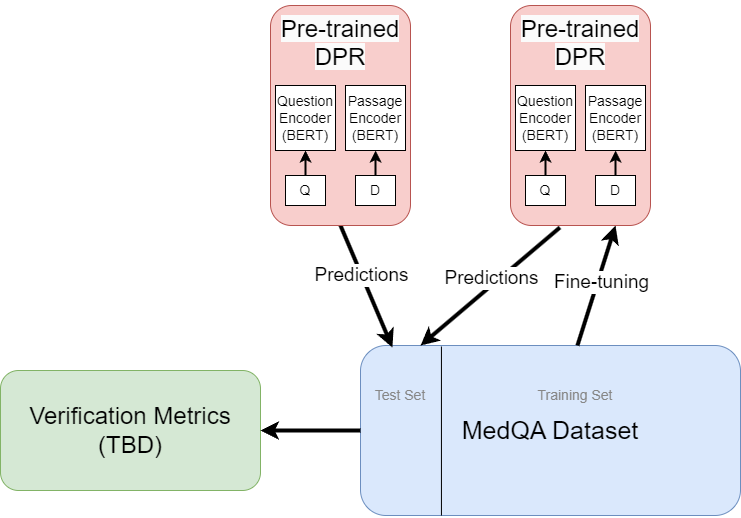

The diagram above was exported from draw.io. Its source (the exported page's mxGraphModel, read from the mxfile embedded in the PNG):
<mxGraphModel dx="2336" dy="888" grid="1" gridSize="10" guides="1" tooltips="1" connect="1" arrows="1" fold="1" page="1" pageScale="1" pageWidth="827" pageHeight="1169" math="0" shadow="0">
  <root>
    <mxCell id="0" />
    <mxCell id="1" parent="0" />
    <mxCell id="_fooQEUrzrts6ERTLl9H-5" value="" style="group;fillStyle=auto;fontSize=14;" vertex="1" connectable="0" parent="1">
      <mxGeometry x="180" y="390" width="380" height="170" as="geometry" />
    </mxCell>
    <mxCell id="_fooQEUrzrts6ERTLl9H-1" value="&lt;font style=&quot;font-size: 25px;&quot;&gt;MedQA Dataset&lt;/font&gt;" style="rounded=1;whiteSpace=wrap;html=1;fontSize=24;fillColor=#dae8fc;strokeColor=#6c8ebf;" vertex="1" parent="_fooQEUrzrts6ERTLl9H-5">
      <mxGeometry width="380" height="170" as="geometry" />
    </mxCell>
    <mxCell id="_fooQEUrzrts6ERTLl9H-2" value="" style="endArrow=none;html=1;rounded=0;exitX=0.213;exitY=0.006;exitDx=0;exitDy=0;exitPerimeter=0;entryX=0.213;entryY=1;entryDx=0;entryDy=0;entryPerimeter=0;" edge="1" parent="_fooQEUrzrts6ERTLl9H-5" source="_fooQEUrzrts6ERTLl9H-1" target="_fooQEUrzrts6ERTLl9H-1">
      <mxGeometry width="50" height="50" relative="1" as="geometry">
        <mxPoint x="90" y="-30" as="sourcePoint" />
        <mxPoint x="140" y="-80" as="targetPoint" />
      </mxGeometry>
    </mxCell>
    <mxCell id="_fooQEUrzrts6ERTLl9H-3" value="&lt;font style=&quot;font-size: 14px;&quot;&gt;Training Set&lt;/font&gt;" style="text;html=1;strokeColor=none;fillColor=none;align=center;verticalAlign=middle;whiteSpace=wrap;rounded=0;fontColor=#878787;container=0;" vertex="1" parent="_fooQEUrzrts6ERTLl9H-5">
      <mxGeometry x="160" y="40" width="110" height="20" as="geometry" />
    </mxCell>
    <mxCell id="_fooQEUrzrts6ERTLl9H-4" value="&lt;font style=&quot;font-size: 14px;&quot;&gt;Test Set&lt;/font&gt;" style="text;html=1;strokeColor=none;fillColor=none;align=center;verticalAlign=middle;whiteSpace=wrap;rounded=0;fontColor=#878787;" vertex="1" parent="_fooQEUrzrts6ERTLl9H-5">
      <mxGeometry x="10" y="35" width="60" height="30" as="geometry" />
    </mxCell>
    <mxCell id="_fooQEUrzrts6ERTLl9H-8" style="rounded=0;orthogonalLoop=1;jettySize=auto;html=1;strokeWidth=4;entryX=0.75;entryY=1;entryDx=0;entryDy=0;" edge="1" parent="1" source="_fooQEUrzrts6ERTLl9H-1" target="_fooQEUrzrts6ERTLl9H-26">
      <mxGeometry relative="1" as="geometry" />
    </mxCell>
    <mxCell id="_fooQEUrzrts6ERTLl9H-11" value="Fine-tuning" style="edgeLabel;html=1;align=center;verticalAlign=middle;resizable=0;points=[];fontSize=19;" vertex="1" connectable="0" parent="_fooQEUrzrts6ERTLl9H-8">
      <mxGeometry x="0.059" relative="1" as="geometry">
        <mxPoint x="3" as="offset" />
      </mxGeometry>
    </mxCell>
    <mxCell id="_fooQEUrzrts6ERTLl9H-9" style="rounded=0;orthogonalLoop=1;jettySize=auto;html=1;entryX=0.158;entryY=0;entryDx=0;entryDy=0;entryPerimeter=0;strokeWidth=4;exitX=0.353;exitY=1.009;exitDx=0;exitDy=0;exitPerimeter=0;" edge="1" parent="1" source="_fooQEUrzrts6ERTLl9H-26" target="_fooQEUrzrts6ERTLl9H-1">
      <mxGeometry relative="1" as="geometry" />
    </mxCell>
    <mxCell id="_fooQEUrzrts6ERTLl9H-34" value="Predictions" style="edgeLabel;html=1;align=center;verticalAlign=middle;resizable=0;points=[];fontSize=19;" vertex="1" connectable="0" parent="_fooQEUrzrts6ERTLl9H-9">
      <mxGeometry x="-0.1592" y="1" relative="1" as="geometry">
        <mxPoint x="-11" as="offset" />
      </mxGeometry>
    </mxCell>
    <mxCell id="_fooQEUrzrts6ERTLl9H-10" style="rounded=0;orthogonalLoop=1;jettySize=auto;html=1;entryX=0.084;entryY=0.012;entryDx=0;entryDy=0;entryPerimeter=0;strokeWidth=4;exitX=0.5;exitY=1;exitDx=0;exitDy=0;" edge="1" parent="1" source="_fooQEUrzrts6ERTLl9H-14" target="_fooQEUrzrts6ERTLl9H-1">
      <mxGeometry relative="1" as="geometry" />
    </mxCell>
    <mxCell id="_fooQEUrzrts6ERTLl9H-35" value="Predictions" style="edgeLabel;html=1;align=center;verticalAlign=middle;resizable=0;points=[];fontSize=19;" vertex="1" connectable="0" parent="_fooQEUrzrts6ERTLl9H-10">
      <mxGeometry x="-0.1941" relative="1" as="geometry">
        <mxPoint x="-1" as="offset" />
      </mxGeometry>
    </mxCell>
    <mxCell id="_fooQEUrzrts6ERTLl9H-12" value="Verification Metrics (TBD)" style="rounded=1;whiteSpace=wrap;html=1;fontSize=24;fillColor=#d5e8d4;strokeColor=#82b366;" vertex="1" parent="1">
      <mxGeometry x="-180" y="415" width="260" height="120" as="geometry" />
    </mxCell>
    <mxCell id="_fooQEUrzrts6ERTLl9H-13" style="rounded=0;orthogonalLoop=1;jettySize=auto;html=1;exitX=0;exitY=0.5;exitDx=0;exitDy=0;strokeWidth=4;" edge="1" parent="1" source="_fooQEUrzrts6ERTLl9H-1" target="_fooQEUrzrts6ERTLl9H-12">
      <mxGeometry relative="1" as="geometry" />
    </mxCell>
    <mxCell id="_fooQEUrzrts6ERTLl9H-23" value="" style="group" vertex="1" connectable="0" parent="1">
      <mxGeometry x="90" y="50" width="140" height="220" as="geometry" />
    </mxCell>
    <mxCell id="_fooQEUrzrts6ERTLl9H-14" value="" style="rounded=1;whiteSpace=wrap;html=1;fillColor=#f8cecc;strokeColor=#b85450;" vertex="1" parent="_fooQEUrzrts6ERTLl9H-23">
      <mxGeometry width="140" height="220" as="geometry" />
    </mxCell>
    <mxCell id="_fooQEUrzrts6ERTLl9H-15" value="Question Encoder (BERT)" style="rounded=0;whiteSpace=wrap;html=1;fontSize=14;" vertex="1" parent="_fooQEUrzrts6ERTLl9H-23">
      <mxGeometry x="5" y="80" width="60" height="65" as="geometry" />
    </mxCell>
    <mxCell id="_fooQEUrzrts6ERTLl9H-17" value="Passage Encoder (BERT)" style="rounded=0;whiteSpace=wrap;html=1;fontSize=14;" vertex="1" parent="_fooQEUrzrts6ERTLl9H-23">
      <mxGeometry x="75" y="80" width="60" height="65" as="geometry" />
    </mxCell>
    <mxCell id="_fooQEUrzrts6ERTLl9H-18" value="&#10;&lt;span style=&quot;color: rgb(0, 0, 0); font-family: Helvetica; font-size: 24px; font-style: normal; font-variant-ligatures: normal; font-variant-caps: normal; font-weight: 400; letter-spacing: normal; orphans: 2; text-align: center; text-indent: 0px; text-transform: none; widows: 2; word-spacing: 0px; -webkit-text-stroke-width: 0px; background-color: rgb(251, 251, 251); text-decoration-thickness: initial; text-decoration-style: initial; text-decoration-color: initial; float: none; display: inline !important;&quot;&gt;Pre-trained DPR&lt;/span&gt;&#10;&#10;" style="text;html=1;align=center;verticalAlign=middle;whiteSpace=wrap;rounded=0;" vertex="1" parent="_fooQEUrzrts6ERTLl9H-23">
      <mxGeometry x="5" y="10" width="130" height="70" as="geometry" />
    </mxCell>
    <mxCell id="_fooQEUrzrts6ERTLl9H-21" style="edgeStyle=orthogonalEdgeStyle;rounded=0;orthogonalLoop=1;jettySize=auto;html=1;entryX=0.5;entryY=1;entryDx=0;entryDy=0;strokeWidth=2;" edge="1" parent="_fooQEUrzrts6ERTLl9H-23" source="_fooQEUrzrts6ERTLl9H-19" target="_fooQEUrzrts6ERTLl9H-15">
      <mxGeometry relative="1" as="geometry" />
    </mxCell>
    <mxCell id="_fooQEUrzrts6ERTLl9H-19" value="Q" style="rounded=0;whiteSpace=wrap;html=1;fontSize=14;" vertex="1" parent="_fooQEUrzrts6ERTLl9H-23">
      <mxGeometry x="15" y="170" width="40" height="30" as="geometry" />
    </mxCell>
    <mxCell id="_fooQEUrzrts6ERTLl9H-22" style="edgeStyle=orthogonalEdgeStyle;rounded=0;orthogonalLoop=1;jettySize=auto;html=1;strokeWidth=2;" edge="1" parent="_fooQEUrzrts6ERTLl9H-23" source="_fooQEUrzrts6ERTLl9H-20" target="_fooQEUrzrts6ERTLl9H-17">
      <mxGeometry relative="1" as="geometry" />
    </mxCell>
    <mxCell id="_fooQEUrzrts6ERTLl9H-20" value="D" style="rounded=0;whiteSpace=wrap;html=1;fontSize=14;" vertex="1" parent="_fooQEUrzrts6ERTLl9H-23">
      <mxGeometry x="85" y="170" width="40" height="30" as="geometry" />
    </mxCell>
    <mxCell id="_fooQEUrzrts6ERTLl9H-25" value="" style="group" vertex="1" connectable="0" parent="1">
      <mxGeometry x="330" y="50" width="140" height="220" as="geometry" />
    </mxCell>
    <mxCell id="_fooQEUrzrts6ERTLl9H-26" value="" style="rounded=1;whiteSpace=wrap;html=1;fillColor=#f8cecc;strokeColor=#b85450;" vertex="1" parent="_fooQEUrzrts6ERTLl9H-25">
      <mxGeometry width="140" height="220" as="geometry" />
    </mxCell>
    <mxCell id="_fooQEUrzrts6ERTLl9H-27" value="Question Encoder (BERT)" style="rounded=0;whiteSpace=wrap;html=1;fontSize=14;" vertex="1" parent="_fooQEUrzrts6ERTLl9H-25">
      <mxGeometry x="5" y="80" width="60" height="65" as="geometry" />
    </mxCell>
    <mxCell id="_fooQEUrzrts6ERTLl9H-28" value="Passage Encoder (BERT)" style="rounded=0;whiteSpace=wrap;html=1;fontSize=14;" vertex="1" parent="_fooQEUrzrts6ERTLl9H-25">
      <mxGeometry x="75" y="80" width="60" height="65" as="geometry" />
    </mxCell>
    <mxCell id="_fooQEUrzrts6ERTLl9H-29" value="&#10;&lt;span style=&quot;color: rgb(0, 0, 0); font-family: Helvetica; font-size: 24px; font-style: normal; font-variant-ligatures: normal; font-variant-caps: normal; font-weight: 400; letter-spacing: normal; orphans: 2; text-align: center; text-indent: 0px; text-transform: none; widows: 2; word-spacing: 0px; -webkit-text-stroke-width: 0px; background-color: rgb(251, 251, 251); text-decoration-thickness: initial; text-decoration-style: initial; text-decoration-color: initial; float: none; display: inline !important;&quot;&gt;Pre-trained DPR&lt;/span&gt;&#10;&#10;" style="text;html=1;align=center;verticalAlign=middle;whiteSpace=wrap;rounded=0;" vertex="1" parent="_fooQEUrzrts6ERTLl9H-25">
      <mxGeometry x="5" y="10" width="130" height="70" as="geometry" />
    </mxCell>
    <mxCell id="_fooQEUrzrts6ERTLl9H-30" style="edgeStyle=orthogonalEdgeStyle;rounded=0;orthogonalLoop=1;jettySize=auto;html=1;entryX=0.5;entryY=1;entryDx=0;entryDy=0;strokeWidth=2;" edge="1" parent="_fooQEUrzrts6ERTLl9H-25" source="_fooQEUrzrts6ERTLl9H-31" target="_fooQEUrzrts6ERTLl9H-27">
      <mxGeometry relative="1" as="geometry" />
    </mxCell>
    <mxCell id="_fooQEUrzrts6ERTLl9H-31" value="Q" style="rounded=0;whiteSpace=wrap;html=1;fontSize=14;" vertex="1" parent="_fooQEUrzrts6ERTLl9H-25">
      <mxGeometry x="15" y="170" width="40" height="30" as="geometry" />
    </mxCell>
    <mxCell id="_fooQEUrzrts6ERTLl9H-32" style="edgeStyle=orthogonalEdgeStyle;rounded=0;orthogonalLoop=1;jettySize=auto;html=1;strokeWidth=2;" edge="1" parent="_fooQEUrzrts6ERTLl9H-25" source="_fooQEUrzrts6ERTLl9H-33" target="_fooQEUrzrts6ERTLl9H-28">
      <mxGeometry relative="1" as="geometry" />
    </mxCell>
    <mxCell id="_fooQEUrzrts6ERTLl9H-33" value="D" style="rounded=0;whiteSpace=wrap;html=1;fontSize=14;" vertex="1" parent="_fooQEUrzrts6ERTLl9H-25">
      <mxGeometry x="85" y="170" width="40" height="30" as="geometry" />
    </mxCell>
  </root>
</mxGraphModel>